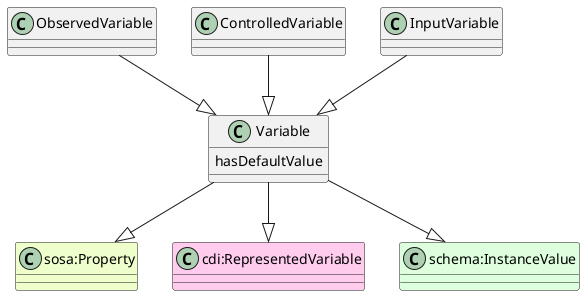

The diagram above was rendered by PlantUML. Its source (embedded in the PNG):
@startuml
class Variable  #line.bold
class "sosa:Property" #EEFFCC 
Variable --|> "sosa:Property"
class "cdi:RepresentedVariable" #FFCCEE 
Variable --|> "cdi:RepresentedVariable"
class "schema:InstanceValue" #DDFFDD 
Variable --|> "schema:InstanceValue"
class Variable {
    hasDefaultValue
}
class ObservedVariable 
ObservedVariable --|> Variable
class ControlledVariable 
ControlledVariable --|> Variable
class InputVariable 
InputVariable --|> Variable
@enduml